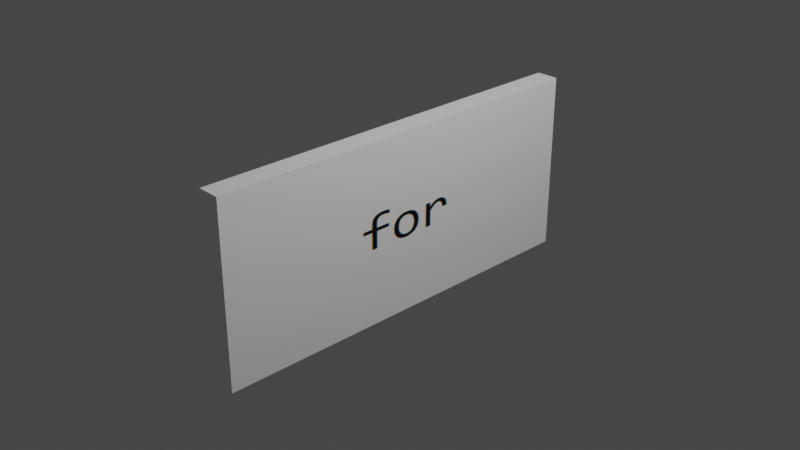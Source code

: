 # Source: keycardlvl3incorrect.blend  (saved by Blender 3.2.14; exported with 4.5.12 LTS)
import bpy
from mathutils import Matrix  # noqa: F401  (used for matrix-valued properties, if any)

bpy.ops.wm.read_factory_settings(use_empty=True)
scene = bpy.context.scene
scene.name = 'Scene'

# ---- collections
col_collection = bpy.data.collections.new('Collection'); scene.collection.children.link(col_collection)

# ---- images (referenced by path relative to the original .blend; pixels are not part of the script)
import os
ASSET_DIR = os.environ.get("B2B_ASSET_DIR", "")  # directory of the original .blend (textures are referenced by path, not embedded)
HERE = os.path.dirname(os.path.abspath(__file__))  # packed textures are extracted next to this script under _unpacked/

def load_image(name, relpath, width, height, colorspace="sRGB"):
    """Load a texture the original file referenced (path relative to the .blend, or extracted next to this script)."""
    p = next((c for c in (os.path.join(HERE, relpath), os.path.join(ASSET_DIR, relpath)) if relpath and os.path.exists(c)), "")
    if p:
        img = bpy.data.images.load(p, check_existing=True)
        img.name = name
    else:  # same state as the original file: an image datablock whose file is absent (Cycles renders it pink)
        img = bpy.data.images.new(name, width, height)
        img.source = "FILE"
        img.filepath = "//" + (relpath or name)
    img.colorspace_settings.name = colorspace
    return img
img_pieceslvl3_png = load_image('pieceslvl3.png', '_unpacked/pieceslvl3.fd753cfa.png', 2489, 1559, 'sRGB')

# ---- materials (node trees are filled in below, after node groups)
mat_incorrect3_1 = bpy.data.materials.new('incorrect3-1')
mat_incorrect3_1.alpha_threshold = 0.0
mat_incorrect3_1.use_transparent_shadow = False
mat_incorrect3_1.line_color = (0.0, 0.0, 0.0, 1.0)

# ---- material node trees
mat_incorrect3_1.use_nodes = True; mat_incorrect3_1.node_tree.nodes.clear()
_N = mat_incorrect3_1.node_tree.nodes; _L = mat_incorrect3_1.node_tree.links
n0 = _N.new('ShaderNodeOutputMaterial'); n0.name = 'Material Output'; n0.location = (300, 300)
n1 = _N.new('ShaderNodeBsdfPrincipled'); n1.name = 'Principled BSDF'; n1.location = (10, 300)
n1.distribution = 'GGX'
n1.subsurface_method = 'RANDOM_WALK_SKIN'
n1.inputs[2].default_value = 0.4
n1.inputs[3].default_value = 1.45
n1.inputs[27].default_value = (0.0, 0.0, 0.0, 1.0)
n1.inputs[28].default_value = 1.0
n2 = _N.new('ShaderNodeTexImage'); n2.name = 'Image Texture'; n2.location = (-280, 260)
n2.image = img_pieceslvl3_png
_L.new(n1.outputs[0], n0.inputs[0])
_L.new(n2.outputs[0], n1.inputs[0])
n0.is_active_output = True

# ---- world
world_world = bpy.data.worlds.new('World'); scene.world = world_world
world_world.use_nodes = True; world_world.node_tree.nodes.clear()
_N = world_world.node_tree.nodes; _L = world_world.node_tree.links
n0 = _N.new('ShaderNodeOutputWorld'); n0.name = 'World Output'; n0.location = (300, 300)
n1 = _N.new('ShaderNodeBackground'); n1.name = 'Background'; n1.location = (10, 300)
n1.inputs[0].default_value = (0.05088, 0.05088, 0.05088, 1.0)
_L.new(n1.outputs[0], n0.inputs[0])
n0.is_active_output = True
world_world.color = (0.05088, 0.05088, 0.05088)
world_world.use_sun_shadow = False
world_world.sun_shadow_jitter_overblur = 0.0

# ---- cameras
cam_camera = bpy.data.cameras.new('Camera')
cam_camera.clip_end = 100.0
cam_camera.ortho_scale = 7.314

# ---- lights
light_light = bpy.data.lights.new('Light', 'POINT')
light_light.transmission_factor = 0.0
light_light.energy = 1000.0
light_light.shadow_soft_size = 0.1
light_light.shadow_maximum_resolution = 0.006
light_light.use_absolute_resolution = True

# ---- meshes
me_cube = bpy.data.meshes.new('Cube')
me_cube.from_pydata([(1.0, 1.0, 1.0), (1.0, 1.0, -1.0), (1.0, -1.0, 1.0), (1.0, -1.0, -1.0), (-1.0, 1.0, 1.0), (-1.0, 1.0, -1.0), (-1.0, -1.0, 1.0), (-1.0, -1.0, -1.0)], [], [(0, 4, 6, 2), (3, 2, 6, 7), (7, 6, 4, 5), (5, 1, 3, 7), (1, 0, 2, 3), (5, 4, 0, 1)])
_uv = me_cube.uv_layers.new(name='UVMap')
_uv.uv.foreach_set('vector', [0.5402, 0.5, 0.6205, 0.5, 0.6205, 0.5803, 0.5402, 0.5803, 0.4598, 0.5803, 0.5402, 0.5803, 0.5402, 0.6606, 0.4598, 0.6606, 0.4598, 0.3394, 0.5402, 0.3394, 0.5402, 0.4197, 0.4598, 0.4197, 0.3795, 0.5, 0.4598, 0.5, 0.4598, 0.5803, 0.3795, 0.5803, 0.3886, 0.8119, 0.3886, 0.954, 0.2465, 0.954, 0.2465, 0.8119, 0.4598, 0.4197, 0.5402, 0.4197, 0.5402, 0.5, 0.4598, 0.5])
me_cube.materials.append(mat_incorrect3_1)
me_cube.materials.append(None)
me_cube.use_mirror_vertex_groups = False
me_cube.update()

# ---- objects
ob_cube = bpy.data.objects.new('Cube', me_cube)
ob_light = bpy.data.objects.new('Light', light_light)
ob_camera = bpy.data.objects.new('Camera', cam_camera)

# ---- transforms, parenting, visibility, modifiers, constraints
ob_cube.location = (0.0, 0.0, 0.0)
ob_cube.scale = (0.1244, 2.233, 1.0)
ob_cube.lock_rotations_4d = False
ob_cube.empty_display_type = 'ARROWS'
ob_cube.lineart.crease_threshold = 0.0
ob_light.location = (4.076, 1.005, 5.904)
ob_light.rotation_euler = (0.6503, 0.05522, 1.866)
ob_light.lock_rotations_4d = False
ob_light.empty_display_type = 'ARROWS'
ob_light.color = (0.0, 0.0, 0.0, 0.0)
ob_light.lineart.crease_threshold = 0.0
ob_camera.location = (7.359, -6.926, 4.958)
ob_camera.rotation_euler = (1.109, 0.0, 0.8149)
ob_camera.lock_rotations_4d = False
ob_camera.empty_display_type = 'ARROWS'
ob_camera.color = (0.0, 0.0, 0.0, 0.0)
ob_camera.display_type = 'WIRE'
ob_camera.lineart.crease_threshold = 0.0

# ---- collection membership
col_collection.objects.link(ob_cube)
col_collection.objects.link(ob_light)
col_collection.objects.link(ob_camera)

# ---- scene / render settings (as saved in the file)
scene.camera = ob_camera
scene.frame_start = 1; scene.frame_end = 250; scene.frame_set(1)
scene.render.engine = 'BLENDER_EEVEE_NEXT'
scene.cycles.sampling_pattern = 'TABULATED_SOBOL'
scene.cycles.use_light_tree = False
scene.view_settings.view_transform = 'Filmic'
bpy.context.view_layer.update()
